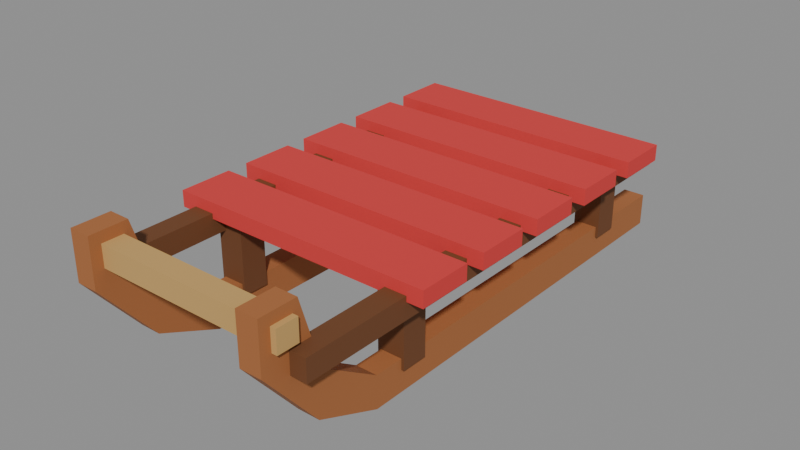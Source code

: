 # Source: sled-1x1.blend  (saved by Blender 5.2.45; exported with 4.5.12 LTS)
import bpy
from mathutils import Matrix  # noqa: F401  (used for matrix-valued properties, if any)

bpy.ops.wm.read_factory_settings(use_empty=True)
scene = bpy.context.scene
scene.name = 'Scene'

# ---- collections
col_col_lowpoly = bpy.data.collections.new('COL_LowPoly'); scene.collection.children.link(col_col_lowpoly)

# ---- images (referenced by path relative to the original .blend; pixels are not part of the script)
import os
ASSET_DIR = os.environ.get("B2B_ASSET_DIR", "")  # directory of the original .blend (textures are referenced by path, not embedded)
HERE = os.path.dirname(os.path.abspath(__file__))  # packed textures are extracted next to this script under _unpacked/

def load_image(name, relpath, width, height, colorspace="sRGB"):
    """Load a texture the original file referenced (path relative to the .blend, or extracted next to this script)."""
    p = next((c for c in (os.path.join(HERE, relpath), os.path.join(ASSET_DIR, relpath)) if relpath and os.path.exists(c)), "")
    if p:
        img = bpy.data.images.load(p, check_existing=True)
        img.name = name
    else:  # same state as the original file: an image datablock whose file is absent (Cycles renders it pink)
        img = bpy.data.images.new(name, width, height)
        img.source = "FILE"
        img.filepath = "//" + (relpath or name)
    img.colorspace_settings.name = colorspace
    return img
img_sm_wi_sled_basecolor = load_image('SM_WI_Sled_BaseColor', '_unpacked/SM_WI_Sled_BaseColor.aaafbf85.png', 128, 48, 'sRGB')
img_sm_wi_sled_maskmap = load_image('SM_WI_Sled_MaskMap', '_unpacked/SM_WI_Sled_MaskMap.0d052fb6.png', 128, 48, 'Non-Color')

# ---- materials (node trees are filled in below, after node groups)
mat_m_sm_wi_sled = bpy.data.materials.new('M_SM_WI_Sled')

# ---- material node trees
mat_m_sm_wi_sled.use_nodes = True; mat_m_sm_wi_sled.node_tree.nodes.clear()
_N = mat_m_sm_wi_sled.node_tree.nodes; _L = mat_m_sm_wi_sled.node_tree.links
n0 = _N.new('ShaderNodeBsdfPrincipled'); n0.name = 'Principled BSDF'; n0.location = (-200, 100)
n0.inputs[10].default_value = 0.005
n1 = _N.new('ShaderNodeOutputMaterial'); n1.name = 'Material Output'; n1.location = (200, 100)
n2 = _N.new('ShaderNodeTexImage'); n2.name = 'Image Texture'; n2.location = (0, 0)
n2.image = img_sm_wi_sled_basecolor
n2.interpolation = 'Closest'
n3 = _N.new('ShaderNodeTexImage'); n3.name = 'Image Texture.001'; n3.location = (0, 0)
n3.image = img_sm_wi_sled_maskmap
n3.interpolation = 'Closest'
n4 = _N.new('ShaderNodeSeparateColor'); n4.name = 'Separate Color'; n4.location = (0, 0)
n5 = _N.new('ShaderNodeMath'); n5.name = 'Math'; n5.location = (0, 0)
n5.operation = 'SUBTRACT'
n5.inputs[0].default_value = 1.0
_L.new(n0.outputs[0], n1.inputs[0])
_L.new(n2.outputs[0], n0.inputs[0])
_L.new(n3.outputs[0], n4.inputs[0])
_L.new(n4.outputs[0], n0.inputs[1])
_L.new(n3.outputs[1], n5.inputs[1])
_L.new(n5.outputs[0], n0.inputs[2])
n1.is_active_output = True

# ---- meshes
me_sled_1x1 = bpy.data.meshes.new('sled-1x1')
me_sled_1x1.from_pydata([(-0.171, 0.45, 0.0), (-0.171, -0.252, 0.0), (-0.171, -0.36, 0.045), (-0.171, -0.45, 0.153), (-0.171, -0.45, 0.234), (-0.171, -0.387, 0.234), (-0.171, -0.351, 0.117), (-0.171, -0.252, 0.054), (-0.171, 0.45, 0.054), (-0.135, 0.45, 0.0), (-0.135, -0.252, 0.0), (-0.135, -0.36, 0.045), (-0.135, -0.45, 0.153), (-0.135, -0.45, 0.234), (-0.135, -0.387, 0.234), (-0.135, -0.351, 0.117), (-0.135, -0.252, 0.054), (-0.135, 0.45, 0.054), (-0.198, 0.405, 0.135), (-0.198, -0.405, 0.135), (-0.162, -0.405, 0.135), (-0.162, 0.405, 0.135), (-0.198, 0.405, 0.171), (-0.198, -0.405, 0.171), (-0.162, -0.405, 0.171), (-0.162, 0.405, 0.171), (-0.1755, 0.3375, 0.036), (-0.1755, 0.2925, 0.036), (-0.1305, 0.2925, 0.036), (-0.1305, 0.3375, 0.036), (-0.1755, 0.3375, 0.153), (-0.1755, 0.2925, 0.153), (-0.1305, 0.2925, 0.153), (-0.1305, 0.3375, 0.153), (-0.1755, -0.1575, 0.036), (-0.1755, -0.2025, 0.036), (-0.1305, -0.2025, 0.036), (-0.1305, -0.1575, 0.036), (-0.1755, -0.1575, 0.153), (-0.1755, -0.2025, 0.153), (-0.1305, -0.2025, 0.153), (-0.1305, -0.1575, 0.153), (0.135, 0.45, 0.0), (0.135, -0.252, 0.0), (0.135, -0.36, 0.045), (0.135, -0.45, 0.153), (0.135, -0.45, 0.234), (0.135, -0.387, 0.234), (0.135, -0.351, 0.117), (0.135, -0.252, 0.054), (0.135, 0.45, 0.054), (0.171, 0.45, 0.0), (0.171, -0.252, 0.0), (0.171, -0.36, 0.045), (0.171, -0.45, 0.153), (0.171, -0.45, 0.234), (0.171, -0.387, 0.234), (0.171, -0.351, 0.117), (0.171, -0.252, 0.054), (0.171, 0.45, 0.054), (0.162, 0.405, 0.135), (0.162, -0.405, 0.135), (0.198, -0.405, 0.135), (0.198, 0.405, 0.135), (0.162, 0.405, 0.171), (0.162, -0.405, 0.171), (0.198, -0.405, 0.171), (0.198, 0.405, 0.171), (0.1305, 0.3375, 0.036), (0.1305, 0.2925, 0.036), (0.1755, 0.2925, 0.036), (0.1755, 0.3375, 0.036), (0.1305, 0.3375, 0.153), (0.1305, 0.2925, 0.153), (0.1755, 0.2925, 0.153), (0.1755, 0.3375, 0.153), (0.1305, -0.1575, 0.036), (0.1305, -0.2025, 0.036), (0.1755, -0.2025, 0.036), (0.1755, -0.1575, 0.036), (0.1305, -0.1575, 0.153), (0.1305, -0.2025, 0.153), (0.1755, -0.2025, 0.153), (0.1755, -0.1575, 0.153), (-0.225, 0.369, 0.162), (-0.225, 0.279, 0.162), (0.225, 0.279, 0.162), (0.225, 0.369, 0.162), (-0.225, 0.369, 0.189), (-0.225, 0.279, 0.189), (0.225, 0.279, 0.189), (0.225, 0.369, 0.189), (-0.225, 0.243, 0.162), (-0.225, 0.153, 0.162), (0.225, 0.153, 0.162), (0.225, 0.243, 0.162), (-0.225, 0.243, 0.189), (-0.225, 0.153, 0.189), (0.225, 0.153, 0.189), (0.225, 0.243, 0.189), (-0.225, 0.117, 0.162), (-0.225, 0.027, 0.162), (0.225, 0.027, 0.162), (0.225, 0.117, 0.162), (-0.225, 0.117, 0.189), (-0.225, 0.027, 0.189), (0.225, 0.027, 0.189), (0.225, 0.117, 0.189), (-0.225, -0.009, 0.162), (-0.225, -0.099, 0.162), (0.225, -0.099, 0.162), (0.225, -0.009, 0.162), (-0.225, -0.009, 0.189), (-0.225, -0.099, 0.189), (0.225, -0.099, 0.189), (0.225, -0.009, 0.189), (-0.225, -0.135, 0.162), (-0.225, -0.225, 0.162), (0.225, -0.225, 0.162), (0.225, -0.135, 0.162), (-0.225, -0.135, 0.189), (-0.225, -0.225, 0.189), (0.225, -0.225, 0.189), (0.225, -0.135, 0.189), (-0.18, -0.396, 0.18), (-0.18, -0.432, 0.18), (0.18, -0.432, 0.18), (0.18, -0.396, 0.18), (-0.18, -0.396, 0.216), (-0.18, -0.432, 0.216), (0.18, -0.432, 0.216), (0.18, -0.396, 0.216)], [], [(1, 2, 6), (16, 15, 11), (0, 9, 10, 1), (1, 10, 11, 2), (2, 11, 12, 3), (3, 12, 13, 4), (4, 13, 14, 5), (5, 14, 15, 6), (6, 15, 16, 7), (7, 16, 17, 8), (8, 17, 9, 0), (8, 0, 1), (2, 3, 4), (7, 8, 1), (2, 4, 5), (6, 7, 1), (2, 5, 6), (9, 17, 16), (15, 14, 13), (10, 9, 16), (15, 13, 12), (11, 10, 16), (15, 12, 11), (18, 21, 20, 19), (22, 23, 24, 25), (18, 19, 23, 22), (19, 20, 24, 23), (20, 21, 25, 24), (21, 18, 22, 25), (26, 29, 28, 27), (30, 31, 32, 33), (26, 27, 31, 30), (27, 28, 32, 31), (28, 29, 33, 32), (29, 26, 30, 33), (34, 37, 36, 35), (38, 39, 40, 41), (34, 35, 39, 38), (35, 36, 40, 39), (36, 37, 41, 40), (37, 34, 38, 41), (43, 44, 48), (58, 57, 53), (42, 51, 52, 43), (43, 52, 53, 44), (44, 53, 54, 45), (45, 54, 55, 46), (46, 55, 56, 47), (47, 56, 57, 48), (48, 57, 58, 49), (49, 58, 59, 50), (50, 59, 51, 42), (50, 42, 43), (44, 45, 46), (49, 50, 43), (44, 46, 47), (48, 49, 43), (44, 47, 48), (51, 59, 58), (57, 56, 55), (52, 51, 58), (57, 55, 54), (53, 52, 58), (57, 54, 53), (60, 63, 62, 61), (64, 65, 66, 67), (60, 61, 65, 64), (61, 62, 66, 65), (62, 63, 67, 66), (63, 60, 64, 67), (68, 71, 70, 69), (72, 73, 74, 75), (68, 69, 73, 72), (69, 70, 74, 73), (70, 71, 75, 74), (71, 68, 72, 75), (76, 79, 78, 77), (80, 81, 82, 83), (76, 77, 81, 80), (77, 78, 82, 81), (78, 79, 83, 82), (79, 76, 80, 83), (84, 87, 86, 85), (88, 89, 90, 91), (84, 85, 89, 88), (85, 86, 90, 89), (86, 87, 91, 90), (87, 84, 88, 91), (92, 95, 94, 93), (96, 97, 98, 99), (92, 93, 97, 96), (93, 94, 98, 97), (94, 95, 99, 98), (95, 92, 96, 99), (100, 103, 102, 101), (104, 105, 106, 107), (100, 101, 105, 104), (101, 102, 106, 105), (102, 103, 107, 106), (103, 100, 104, 107), (108, 111, 110, 109), (112, 113, 114, 115), (108, 109, 113, 112), (109, 110, 114, 113), (110, 111, 115, 114), (111, 108, 112, 115), (116, 119, 118, 117), (120, 121, 122, 123), (116, 117, 121, 120), (117, 118, 122, 121), (118, 119, 123, 122), (119, 116, 120, 123), (124, 127, 126, 125), (128, 129, 130, 131), (124, 125, 129, 128), (125, 126, 130, 129), (126, 127, 131, 130), (127, 124, 128, 131)])
_uv = me_sled_1x1.uv_layers.new(name='UVMap')
_uv.uv.foreach_set('vector', [0.0625, 0.5, 0.0625, 0.5, 0.0625, 0.5, 0.0625, 0.5, 0.0625, 0.5, 0.0625, 0.5, 0.0625, 0.5, 0.0625, 0.5, 0.0625, 0.5, 0.0625, 0.5, 0.0625, 0.5, 0.0625, 0.5, 0.0625, 0.5, 0.0625, 0.5, 0.0625, 0.5, 0.0625, 0.5, 0.0625, 0.5, 0.0625, 0.5, 0.0625, 0.5, 0.0625, 0.5, 0.0625, 0.5, 0.0625, 0.5, 0.0625, 0.5, 0.0625, 0.5, 0.0625, 0.5, 0.0625, 0.5, 0.0625, 0.5, 0.0625, 0.5, 0.0625, 0.5, 0.0625, 0.5, 0.0625, 0.5, 0.0625, 0.5, 0.0625, 0.5, 0.0625, 0.5, 0.0625, 0.5, 0.0625, 0.5, 0.0625, 0.5, 0.0625, 0.5, 0.0625, 0.5, 0.0625, 0.5, 0.0625, 0.5, 0.0625, 0.5, 0.0625, 0.5, 0.0625, 0.5, 0.0625, 0.5, 0.0625, 0.5, 0.0625, 0.5, 0.0625, 0.5, 0.0625, 0.5, 0.0625, 0.5, 0.0625, 0.5, 0.0625, 0.5, 0.0625, 0.5, 0.0625, 0.5, 0.0625, 0.5, 0.0625, 0.5, 0.0625, 0.5, 0.0625, 0.5, 0.0625, 0.5, 0.0625, 0.5, 0.0625, 0.5, 0.0625, 0.5, 0.0625, 0.5, 0.0625, 0.5, 0.0625, 0.5, 0.0625, 0.5, 0.0625, 0.5, 0.0625, 0.5, 0.0625, 0.5, 0.0625, 0.5, 0.0625, 0.5, 0.0625, 0.5, 0.0625, 0.5, 0.0625, 0.5, 0.0625, 0.5, 0.0625, 0.5, 0.0625, 0.5, 0.0625, 0.5, 0.1875, 0.5, 0.1875, 0.5, 0.1875, 0.5, 0.1875, 0.5, 0.1875, 0.5, 0.1875, 0.5, 0.1875, 0.5, 0.1875, 0.5, 0.1875, 0.5, 0.1875, 0.5, 0.1875, 0.5, 0.1875, 0.5, 0.1875, 0.5, 0.1875, 0.5, 0.1875, 0.5, 0.1875, 0.5, 0.1875, 0.5, 0.1875, 0.5, 0.1875, 0.5, 0.1875, 0.5, 0.1875, 0.5, 0.1875, 0.5, 0.1875, 0.5, 0.1875, 0.5, 0.1875, 0.5, 0.1875, 0.5, 0.1875, 0.5, 0.1875, 0.5, 0.1875, 0.5, 0.1875, 0.5, 0.1875, 0.5, 0.1875, 0.5, 0.1875, 0.5, 0.1875, 0.5, 0.1875, 0.5, 0.1875, 0.5, 0.1875, 0.5, 0.1875, 0.5, 0.1875, 0.5, 0.1875, 0.5, 0.1875, 0.5, 0.1875, 0.5, 0.1875, 0.5, 0.1875, 0.5, 0.1875, 0.5, 0.1875, 0.5, 0.1875, 0.5, 0.1875, 0.5, 0.1875, 0.5, 0.1875, 0.5, 0.1875, 0.5, 0.1875, 0.5, 0.1875, 0.5, 0.1875, 0.5, 0.1875, 0.5, 0.1875, 0.5, 0.1875, 0.5, 0.1875, 0.5, 0.1875, 0.5, 0.1875, 0.5, 0.1875, 0.5, 0.1875, 0.5, 0.1875, 0.5, 0.1875, 0.5, 0.1875, 0.5, 0.1875, 0.5, 0.1875, 0.5, 0.1875, 0.5, 0.1875, 0.5, 0.1875, 0.5, 0.1875, 0.5, 0.1875, 0.5, 0.0625, 0.5, 0.0625, 0.5, 0.0625, 0.5, 0.0625, 0.5, 0.0625, 0.5, 0.0625, 0.5, 0.0625, 0.5, 0.0625, 0.5, 0.0625, 0.5, 0.0625, 0.5, 0.0625, 0.5, 0.0625, 0.5, 0.0625, 0.5, 0.0625, 0.5, 0.0625, 0.5, 0.0625, 0.5, 0.0625, 0.5, 0.0625, 0.5, 0.0625, 0.5, 0.0625, 0.5, 0.0625, 0.5, 0.0625, 0.5, 0.0625, 0.5, 0.0625, 0.5, 0.0625, 0.5, 0.0625, 0.5, 0.0625, 0.5, 0.0625, 0.5, 0.0625, 0.5, 0.0625, 0.5, 0.0625, 0.5, 0.0625, 0.5, 0.0625, 0.5, 0.0625, 0.5, 0.0625, 0.5, 0.0625, 0.5, 0.0625, 0.5, 0.0625, 0.5, 0.0625, 0.5, 0.0625, 0.5, 0.0625, 0.5, 0.0625, 0.5, 0.0625, 0.5, 0.0625, 0.5, 0.0625, 0.5, 0.0625, 0.5, 0.0625, 0.5, 0.0625, 0.5, 0.0625, 0.5, 0.0625, 0.5, 0.0625, 0.5, 0.0625, 0.5, 0.0625, 0.5, 0.0625, 0.5, 0.0625, 0.5, 0.0625, 0.5, 0.0625, 0.5, 0.0625, 0.5, 0.0625, 0.5, 0.0625, 0.5, 0.0625, 0.5, 0.0625, 0.5, 0.0625, 0.5, 0.0625, 0.5, 0.0625, 0.5, 0.0625, 0.5, 0.0625, 0.5, 0.0625, 0.5, 0.0625, 0.5, 0.0625, 0.5, 0.0625, 0.5, 0.0625, 0.5, 0.0625, 0.5, 0.0625, 0.5, 0.0625, 0.5, 0.0625, 0.5, 0.0625, 0.5, 0.0625, 0.5, 0.1875, 0.5, 0.1875, 0.5, 0.1875, 0.5, 0.1875, 0.5, 0.1875, 0.5, 0.1875, 0.5, 0.1875, 0.5, 0.1875, 0.5, 0.1875, 0.5, 0.1875, 0.5, 0.1875, 0.5, 0.1875, 0.5, 0.1875, 0.5, 0.1875, 0.5, 0.1875, 0.5, 0.1875, 0.5, 0.1875, 0.5, 0.1875, 0.5, 0.1875, 0.5, 0.1875, 0.5, 0.1875, 0.5, 0.1875, 0.5, 0.1875, 0.5, 0.1875, 0.5, 0.1875, 0.5, 0.1875, 0.5, 0.1875, 0.5, 0.1875, 0.5, 0.1875, 0.5, 0.1875, 0.5, 0.1875, 0.5, 0.1875, 0.5, 0.1875, 0.5, 0.1875, 0.5, 0.1875, 0.5, 0.1875, 0.5, 0.1875, 0.5, 0.1875, 0.5, 0.1875, 0.5, 0.1875, 0.5, 0.1875, 0.5, 0.1875, 0.5, 0.1875, 0.5, 0.1875, 0.5, 0.1875, 0.5, 0.1875, 0.5, 0.1875, 0.5, 0.1875, 0.5, 0.1875, 0.5, 0.1875, 0.5, 0.1875, 0.5, 0.1875, 0.5, 0.1875, 0.5, 0.1875, 0.5, 0.1875, 0.5, 0.1875, 0.5, 0.1875, 0.5, 0.1875, 0.5, 0.1875, 0.5, 0.1875, 0.5, 0.1875, 0.5, 0.1875, 0.5, 0.1875, 0.5, 0.1875, 0.5, 0.1875, 0.5, 0.1875, 0.5, 0.1875, 0.5, 0.1875, 0.5, 0.1875, 0.5, 0.1875, 0.5, 0.1875, 0.5, 0.1875, 0.5, 0.4375, 0.5, 0.4375, 0.5, 0.4375, 0.5, 0.4375, 0.5, 0.4375, 0.5, 0.4375, 0.5, 0.4375, 0.5, 0.4375, 0.5, 0.4375, 0.5, 0.4375, 0.5, 0.4375, 0.5, 0.4375, 0.5, 0.4375, 0.5, 0.4375, 0.5, 0.4375, 0.5, 0.4375, 0.5, 0.4375, 0.5, 0.4375, 0.5, 0.4375, 0.5, 0.4375, 0.5, 0.4375, 0.5, 0.4375, 0.5, 0.4375, 0.5, 0.4375, 0.5, 0.4375, 0.5, 0.4375, 0.5, 0.4375, 0.5, 0.4375, 0.5, 0.4375, 0.5, 0.4375, 0.5, 0.4375, 0.5, 0.4375, 0.5, 0.4375, 0.5, 0.4375, 0.5, 0.4375, 0.5, 0.4375, 0.5, 0.4375, 0.5, 0.4375, 0.5, 0.4375, 0.5, 0.4375, 0.5, 0.4375, 0.5, 0.4375, 0.5, 0.4375, 0.5, 0.4375, 0.5, 0.4375, 0.5, 0.4375, 0.5, 0.4375, 0.5, 0.4375, 0.5, 0.4375, 0.5, 0.4375, 0.5, 0.4375, 0.5, 0.4375, 0.5, 0.4375, 0.5, 0.4375, 0.5, 0.4375, 0.5, 0.4375, 0.5, 0.4375, 0.5, 0.4375, 0.5, 0.4375, 0.5, 0.4375, 0.5, 0.4375, 0.5, 0.4375, 0.5, 0.4375, 0.5, 0.4375, 0.5, 0.4375, 0.5, 0.4375, 0.5, 0.4375, 0.5, 0.4375, 0.5, 0.4375, 0.5, 0.4375, 0.5, 0.4375, 0.5, 0.4375, 0.5, 0.4375, 0.5, 0.4375, 0.5, 0.4375, 0.5, 0.4375, 0.5, 0.4375, 0.5, 0.4375, 0.5, 0.4375, 0.5, 0.4375, 0.5, 0.4375, 0.5, 0.4375, 0.5, 0.4375, 0.5, 0.4375, 0.5, 0.4375, 0.5, 0.4375, 0.5, 0.4375, 0.5, 0.4375, 0.5, 0.4375, 0.5, 0.4375, 0.5, 0.4375, 0.5, 0.4375, 0.5, 0.4375, 0.5, 0.4375, 0.5, 0.4375, 0.5, 0.4375, 0.5, 0.4375, 0.5, 0.4375, 0.5, 0.4375, 0.5, 0.4375, 0.5, 0.4375, 0.5, 0.4375, 0.5, 0.4375, 0.5, 0.4375, 0.5, 0.4375, 0.5, 0.4375, 0.5, 0.4375, 0.5, 0.4375, 0.5, 0.4375, 0.5, 0.4375, 0.5, 0.4375, 0.5, 0.4375, 0.5, 0.4375, 0.5, 0.4375, 0.5, 0.4375, 0.5, 0.4375, 0.5, 0.4375, 0.5, 0.4375, 0.5, 0.4375, 0.5, 0.4375, 0.5, 0.3125, 0.5, 0.3125, 0.5, 0.3125, 0.5, 0.3125, 0.5, 0.3125, 0.5, 0.3125, 0.5, 0.3125, 0.5, 0.3125, 0.5, 0.3125, 0.5, 0.3125, 0.5, 0.3125, 0.5, 0.3125, 0.5, 0.3125, 0.5, 0.3125, 0.5, 0.3125, 0.5, 0.3125, 0.5, 0.3125, 0.5, 0.3125, 0.5, 0.3125, 0.5, 0.3125, 0.5, 0.3125, 0.5, 0.3125, 0.5, 0.3125, 0.5, 0.3125, 0.5])
me_sled_1x1.materials.append(mat_m_sm_wi_sled)
me_sled_1x1.update()

# ---- objects
ob_sled_1x1 = bpy.data.objects.new('sled-1x1', me_sled_1x1)

# ---- transforms, parenting, visibility, modifiers, constraints
ob_sled_1x1.location = (0.0, 0.0, 0.0)

# ---- collection membership
col_col_lowpoly.objects.link(ob_sled_1x1)

# ---- scene / render settings (as saved in the file)
scene.frame_start = 1; scene.frame_end = 250; scene.frame_set(1)
scene.render.engine = 'BLENDER_EEVEE_NEXT'
scene.render.bake_bias = 0.0
scene.render.bake_samples = 0
scene.render.compositor_device = 'GPU'
scene.eevee.use_volume_custom_range = False
scene.eevee.fast_gi_thickness_near = 0.1
scene.eevee.fast_gi_thickness_far = 0.0
scene.eevee.ray_tracing_options.screen_trace_thickness = 0.1
bpy.context.view_layer.update()

# ---- added for rendering (the .blend has no active camera and no usable light): camera, sun + grey world if the file has none
cam_auto = bpy.data.cameras.new('AutoCamera')
cam_auto.lens = 50.0
cam_auto.sensor_width = 36.0
cam_auto.clip_end = 1000.0
ob_auto_camera = bpy.data.objects.new('AutoCamera', cam_auto)
scene.collection.objects.link(ob_auto_camera)
ob_auto_camera.location = (0.955832, -1.147, 0.881665)
ob_auto_camera.rotation_euler = (1.09748, -7.21219e-08, 0.694738)
scene.camera = ob_auto_camera
light_auto_sun = bpy.data.lights.new('AutoSun', 'SUN')
light_auto_sun.energy = 3.0
light_auto_sun.angle = 0.0523599
ob_auto_sun = bpy.data.objects.new('AutoSun', light_auto_sun)
scene.collection.objects.link(ob_auto_sun)
ob_auto_sun.rotation_euler = (0.872665, 0.174533, 0.523599)
if scene.world is None:
    world_auto = bpy.data.worlds.new('AutoWorld')
    world_auto.color = (0.3, 0.3, 0.3)
    scene.world = world_auto
bpy.context.view_layer.update()
